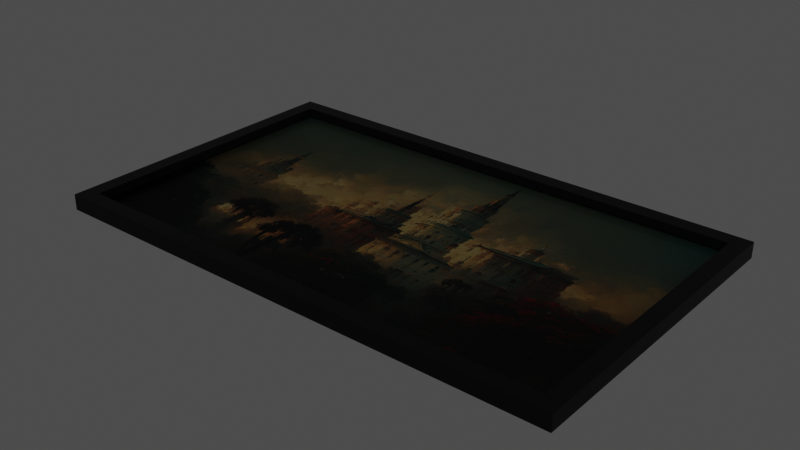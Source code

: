 # Source: painting_number_13_2K_d548b295-38a2-4347-9603-30fd1270fef3.blend  (saved by Blender 3.3.6; exported with 4.5.12 LTS)
import bpy
from mathutils import Matrix  # noqa: F401  (used for matrix-valued properties, if any)

bpy.ops.wm.read_factory_settings(use_empty=True)
scene = bpy.context.scene
scene.name = 'upload'

# ---- collections
col_painting_number_13 = bpy.data.collections.new('Painting Number 13'); scene.collection.children.link(col_painting_number_13)

# ---- images (referenced by path relative to the original .blend; pixels are not part of the script)
import os
ASSET_DIR = os.environ.get("B2B_ASSET_DIR", "")  # directory of the original .blend (textures are referenced by path, not embedded)
HERE = os.path.dirname(os.path.abspath(__file__))  # packed textures are extracted next to this script under _unpacked/

def load_image(name, relpath, width, height, colorspace="sRGB"):
    """Load a texture the original file referenced (path relative to the .blend, or extracted next to this script)."""
    p = next((c for c in (os.path.join(HERE, relpath), os.path.join(ASSET_DIR, relpath)) if relpath and os.path.exists(c)), "")
    if p:
        img = bpy.data.images.load(p, check_existing=True)
        img.name = name
    else:  # same state as the original file: an image datablock whose file is absent (Cycles renders it pink)
        img = bpy.data.images.new(name, width, height)
        img.source = "FILE"
        img.filepath = "//" + (relpath or name)
    img.colorspace_settings.name = colorspace
    return img
img_painting_number_13_jpg = load_image('Painting Number 13.jpg', '_unpacked/Painting_Number_13.e28bf23c.jpg', 2048, 1152, 'sRGB')

# ---- materials (node trees are filled in below, after node groups)
mat_frame = bpy.data.materials.new('Frame')
mat_frame.use_transparent_shadow = False
mat_painting = bpy.data.materials.new('Painting')
mat_painting.use_transparent_shadow = False
mat_glass = bpy.data.materials.new('Glass')
mat_glass.use_transparent_shadow = False

# ---- material node trees
mat_frame.use_nodes = True; mat_frame.node_tree.nodes.clear()
_N = mat_frame.node_tree.nodes; _L = mat_frame.node_tree.links
n0 = _N.new('ShaderNodeOutputMaterial'); n0.name = 'Material Output'; n0.location = (300, 300)
n1 = _N.new('ShaderNodeBsdfPrincipled'); n1.name = 'Principled BSDF'; n1.location = (10, 300)
n1.distribution = 'GGX'
n1.subsurface_method = 'RANDOM_WALK_SKIN'
n1.inputs[0].default_value = (0.015, 0.015, 0.015, 1.0)
n1.inputs[3].default_value = 1.45
n1.inputs[27].default_value = (0.0, 0.0, 0.0, 1.0)
n1.inputs[28].default_value = 1.0
n2 = _N.new('ShaderNodeValToRGB'); n2.name = 'ColorRamp'; n2.location = (-1080, 260)
while len(n2.color_ramp.elements) > 1: n2.color_ramp.elements.remove(n2.color_ramp.elements[-1])
n2.color_ramp.elements[0].position = 0.4873; n2.color_ramp.elements[0].color = (0.125, 0.125, 0.125, 1.0)
n3 = _N.new('ShaderNodeTexCoord'); n3.name = 'Texture Coordinate'; n3.location = (-1349, -36)
n4 = _N.new('ShaderNodeTexNoise'); n4.name = 'Musgrave Texture'; n4.location = (-989, 4)
n4.width = 150
n4.normalize = False
n4.inputs[2].default_value = 50.0
n4.inputs[3].default_value = 14.0
n4.inputs[4].default_value = 0.8123
n5 = _N.new('ShaderNodeMapping'); n5.name = 'Mapping'; n5.location = (-1169, -36)
n6 = _N.new('ShaderNodeMix'); n6.name = 'Mix'; n6.location = (-644, 87)
n6.data_type = 'RGBA'
n6.inputs[0].default_value = 0.03
_L.new(n6.outputs[2], n1.inputs[2])
_L.new(n5.outputs[0], n4.inputs[0])
_L.new(n3.outputs[2], n5.inputs[0])
_L.new(n2.outputs[0], n6.inputs[6])
_L.new(n4.outputs[0], n6.inputs[7])
_L.new(n1.outputs[0], n0.inputs[0])
n0.is_active_output = True
mat_painting.use_nodes = True; mat_painting.node_tree.nodes.clear()
_N = mat_painting.node_tree.nodes; _L = mat_painting.node_tree.links
n0 = _N.new('ShaderNodeBsdfPrincipled'); n0.name = 'Principled BSDF'; n0.location = (10, 300)
n0.distribution = 'GGX'
n0.subsurface_method = 'RANDOM_WALK_SKIN'
n0.inputs[3].default_value = 1.45
n0.inputs[27].default_value = (0.0, 0.0, 0.0, 1.0)
n0.inputs[28].default_value = 1.0
n1 = _N.new('ShaderNodeOutputMaterial'); n1.name = 'Material Output'; n1.location = (300, 300)
n2 = _N.new('ShaderNodeTexImage'); n2.name = 'Image Texture'; n2.location = (-280, 275)
n2.image = img_painting_number_13_jpg
_L.new(n0.outputs[0], n1.inputs[0])
_L.new(n2.outputs[0], n0.inputs[0])
n1.is_active_output = True
mat_glass.use_nodes = True; mat_glass.node_tree.nodes.clear()
_N = mat_glass.node_tree.nodes; _L = mat_glass.node_tree.links
n0 = _N.new('ShaderNodeOutputMaterial'); n0.name = 'Material Output'; n0.location = (300, 300)
n1 = _N.new('ShaderNodeBsdfPrincipled'); n1.name = 'Principled BSDF'; n1.location = (10, 300)
n1.distribution = 'GGX'
n1.subsurface_method = 'RANDOM_WALK_SKIN'
n1.inputs[0].default_value = (1.0, 1.0, 1.0, 1.0)
n1.inputs[1].default_value = 1.0
n1.inputs[2].default_value = 0.025
n1.inputs[3].default_value = 1.45
n1.inputs[4].default_value = 0.025
n1.inputs[20].default_value = 0.05
n1.inputs[27].default_value = (0.0, 0.0, 0.0, 1.0)
n1.inputs[28].default_value = 1.0
_L.new(n1.outputs[0], n0.inputs[0])
n0.is_active_output = True

# ---- meshes
me_painting_number_13 = bpy.data.meshes.new('Painting Number 13')
me_painting_number_13.from_pydata([(0.25, -0.15, 0.015), (-0.25, -0.15, 0.015), (0.25, -0.15, 8.277e-09), (-0.25, -0.15, -9.208e-09), (0.25, 0.15, 0.015), (-0.25, 0.15, 0.015), (0.25, 0.15, 8.277e-09), (-0.25, 0.15, -9.208e-09), (0.235, -0.135, 8.552e-09), (-0.235, -0.135, -7.621e-09), (0.235, -0.135, 0.015), (-0.235, -0.135, 0.015), (0.235, 0.135, 8.552e-09), (-0.235, 0.135, -7.621e-09), (0.235, 0.135, 0.015), (-0.235, 0.135, 0.015), (-0.2399, -0.1399, 0.00387), (-0.2399, 0.1399, 0.00387), (0.24, -0.1399, 0.00387), (0.24, 0.1399, 0.00387), (-0.2399, 0.1399, 0.005388), (0.24, -0.1399, 0.005388), (0.24, 0.1399, 0.005388), (-0.2399, -0.1399, 0.005388), (-0.2399, 0.1399, 0.006733), (0.24, -0.1399, 0.006733), (0.24, 0.1399, 0.006733), (-0.2399, -0.1399, 0.006733)], [], [(0, 1, 3, 2), (6, 7, 5, 4), (2, 6, 4, 0), (7, 3, 1, 5), (8, 9, 11, 10), (14, 15, 13, 12), (10, 14, 12, 8), (15, 11, 9, 13), (0, 4, 14, 10), (4, 5, 15, 14), (5, 1, 11, 15), (0, 10, 11, 1), (6, 2, 8, 12), (3, 9, 8, 2), (3, 7, 13, 9), (6, 12, 13, 7), (16, 17, 19, 18), (23, 20, 22, 21), (27, 25, 26, 24)])
me_painting_number_13.polygons.foreach_set('use_smooth', [1, 1, 1, 1, 1, 1, 1, 1, 1, 1, 1, 1, 1, 1, 1, 1, 0, 0, 0])
me_painting_number_13.polygons.foreach_set('material_index', [0, 0, 0, 0, 0, 0, 0, 0, 0, 0, 0, 0, 0, 0, 0, 0, 1, 1, 2])
_k = {(16, 18): 1.0, (18, 19): 1.0, (17, 19): 1.0, (16, 17): 1.0, (21, 22): 1.0, (21, 23): 1.0, (20, 22): 1.0, (20, 23): 1.0, (25, 26): 1.0, (25, 27): 1.0, (24, 26): 1.0, (24, 27): 1.0}
me_painting_number_13.attributes.new('crease_edge', 'FLOAT', 'EDGE').data.foreach_set('value', [_k.get((min(e.vertices), max(e.vertices)), 0.0) for e in me_painting_number_13.edges])
_uv = me_painting_number_13.uv_layers.new(name='UVMap')
_uv.uv.foreach_set('vector', [0.4565, 0.0, 0.4565, 0.7247, 0.4348, 0.7247, 0.4348, 0.0, 0.8913, 0.7247, 0.8913, 0.0, 0.913, 0.0, 0.913, 0.7247, 0.9783, 0.4348, 0.9783, 0.8696, 0.9565, 0.8696, 0.9565, 0.4348, 0.9783, 0.0, 0.9783, 0.4348, 0.9565, 0.4348, 0.9565, 0.0, 0.9565, 0.0, 0.9565, 0.6812, 0.9348, 0.6812, 0.9348, 0.0, 0.913, 0.6812, 0.913, 0.0, 0.9348, 0.0, 0.9348, 0.6812, 0.9783, 0.7826, 0.9783, 0.3913, 1.0, 0.3913, 1.0, 0.7826, 0.9783, 0.3913, 0.9783, 0.0, 1.0, 0.0, 1.0, 0.3913, 0.8913, 0.7247, 0.4565, 0.7247, 0.4783, 0.703, 0.8696, 0.703, 0.4565, 0.7247, 0.4565, 4.47e-08, 0.4783, 0.02174, 0.4783, 0.703, 0.4565, 4.47e-08, 0.8913, 0.0, 0.8696, 0.02174, 0.4783, 0.02174, 0.8913, 0.7247, 0.8696, 0.703, 0.8696, 0.02174, 0.8913, 0.0, 0.0, 0.0, 0.4348, 0.0, 0.413, 0.02174, 0.02174, 0.02174, 0.4348, 0.7247, 0.413, 0.703, 0.413, 0.02174, 0.4348, 0.0, 0.4348, 0.7247, 0.0, 0.7247, 0.02174, 0.703, 0.413, 0.703, 0.0, 0.0, 0.02174, 0.02174, 0.02174, 0.703, 0.0, 0.7247, 0.0, 0.0, 0.0, 1.0, 1.0, 1.0, 1.0, 7.246e-08, 0.0, 0.0, 0.0, 1.0, 1.0, 1.0, 1.0, 7.246e-08, 0.0, 0.0, 1.0, 0.0, 1.0, 1.0, 0.0, 1.0])
me_painting_number_13.materials.append(mat_frame)
me_painting_number_13.materials.append(mat_painting)
me_painting_number_13.materials.append(mat_glass)
me_painting_number_13.update()
me_painting_number_13.normals_split_custom_set([tuple(v) for v in zip(*[iter([0.5773, -0.5773, 0.5774, -0.5773, -0.5773, 0.5774, -0.5773, -0.5773, -0.5774, 0.5773, -0.5773, -0.5774, 0.5773, 0.5773, -0.5774, -0.5773, 0.5773, -0.5774, -0.5773, 0.5773, 0.5774, 0.5773, 0.5773, 0.5774, 0.5773, -0.5773, -0.5774, 0.5773, 0.5773, -0.5774, 0.5773, 0.5773, 0.5774, 0.5773, -0.5773, 0.5774, -0.5773, 0.5773, -0.5774, -0.5773, -0.5773, -0.5774, -0.5773, -0.5773, 0.5774, -0.5773, 0.5773, 0.5774, -0.3015, 0.3015, -0.9045, 0.3015, 0.3015, -0.9045, 0.3015, 0.3015, 0.9045, -0.3015, 0.3015, 0.9045, -0.3015, -0.3015, 0.9045, 0.3015, -0.3015, 0.9045, 0.3015, -0.3015, -0.9045, -0.3015, -0.3015, -0.9045, -0.3015, 0.3015, 0.9045, -0.3015, -0.3015, 0.9045, -0.3015, -0.3015, -0.9045, -0.3015, 0.3015, -0.9045, 0.3015, -0.3015, 0.9045, 0.3015, 0.3015, 0.9045, 0.3015, 0.3015, -0.9045, 0.3015, -0.3015, -0.9045, 0.5773, -0.5773, 0.5774, 0.5773, 0.5773, 0.5774, -0.3015, -0.3015, 0.9045, -0.3015, 0.3015, 0.9045, 0.5773, 0.5773, 0.5774, -0.5773, 0.5773, 0.5774, 0.3015, -0.3015, 0.9045, -0.3015, -0.3015, 0.9045, -0.5773, 0.5773, 0.5774, -0.5773, -0.5773, 0.5774, 0.3015, 0.3015, 0.9045, 0.3015, -0.3015, 0.9045, 0.5773, -0.5773, 0.5774, -0.3015, 0.3015, 0.9045, 0.3015, 0.3015, 0.9045, -0.5773, -0.5773, 0.5774, 0.5773, 0.5773, -0.5774, 0.5773, -0.5773, -0.5774, -0.3015, 0.3015, -0.9045, -0.3015, -0.3015, -0.9045, -0.5773, -0.5773, -0.5774, 0.3015, 0.3015, -0.9045, -0.3015, 0.3015, -0.9045, 0.5773, -0.5773, -0.5774, -0.5773, -0.5773, -0.5774, -0.5773, 0.5773, -0.5774, 0.3015, -0.3015, -0.9045, 0.3015, 0.3015, -0.9045, 0.5773, 0.5773, -0.5774, -0.3015, -0.3015, -0.9045, 0.3015, -0.3015, -0.9045, -0.5773, 0.5773, -0.5774, 7.108e-08, 0.0, -1.0, 7.108e-08, 0.0, -1.0, 7.108e-08, 0.0, -1.0, 7.108e-08, 0.0, -1.0, 5.201e-08, 0.0, -1.0, 5.201e-08, 0.0, -1.0, 5.201e-08, 0.0, -1.0, 5.201e-08, 0.0, -1.0, -5.398e-08, 0.0, 1.0, -5.398e-08, 0.0, 1.0, -5.398e-08, 0.0, 1.0, -5.398e-08, 0.0, 1.0])] * 3)])

# ---- objects
ob_painting_number_13 = bpy.data.objects.new('Painting Number 13', me_painting_number_13)

# ---- transforms, parenting, visibility, modifiers, constraints
ob_painting_number_13.location = (0.0, 0.0, 0.0)
_m = ob_painting_number_13.modifiers.new('Bevel', 'BEVEL')
_m.width = 0.0005
_m.width_pct = 0.0005
_m.segments = 4
_m.limit_method = 'NONE'
_m.profile = 1.0
_m = ob_painting_number_13.modifiers.new('Subdivision', 'SUBSURF')

# ---- collection membership
scene.collection.objects.link(ob_painting_number_13)
col_painting_number_13.objects.link(ob_painting_number_13)

# ---- scene / render settings (as saved in the file)
scene.frame_start = 1; scene.frame_end = 250; scene.frame_set(1)
scene.render.engine = 'BLENDER_EEVEE_NEXT'
scene.render.image_settings.exr_codec = 'NONE'
scene.render.simplify_subdivision_render = 0
scene.render.simplify_child_particles_render = 0.0
scene.cycles.sampling_pattern = 'TABULATED_SOBOL'
scene.cycles.use_light_tree = False
scene.view_settings.view_transform = 'Raw'
bpy.context.view_layer.update()

# ---- added for rendering (the .blend has no active camera and no usable light): camera, sun + grey world if the file has none
cam_auto = bpy.data.cameras.new('AutoCamera')
cam_auto.lens = 50.0
cam_auto.sensor_width = 36.0
cam_auto.clip_end = 1000.0
ob_auto_camera = bpy.data.objects.new('AutoCamera', cam_auto)
scene.collection.objects.link(ob_auto_camera)
ob_auto_camera.location = (0.539721, -0.647666, 0.439277)
ob_auto_camera.rotation_euler = (1.09748, -7.21219e-08, 0.694738)
scene.camera = ob_auto_camera
light_auto_sun = bpy.data.lights.new('AutoSun', 'SUN')
light_auto_sun.energy = 3.0
light_auto_sun.angle = 0.0523599
ob_auto_sun = bpy.data.objects.new('AutoSun', light_auto_sun)
scene.collection.objects.link(ob_auto_sun)
ob_auto_sun.rotation_euler = (0.872665, 0.174533, 0.523599)
if scene.world is None:
    world_auto = bpy.data.worlds.new('AutoWorld')
    world_auto.color = (0.3, 0.3, 0.3)
    scene.world = world_auto
bpy.context.view_layer.update()
